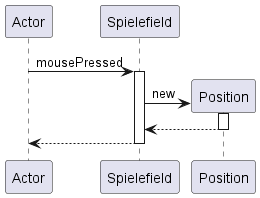

The diagram above was rendered by PlantUML. Its source (embedded in the PNG):
@startuml
participant Actor
Actor -> Spielefield : mousePressed
activate Spielefield
create Position
Spielefield -> Position : new
activate Position
Position --> Spielefield
deactivate Position
return
@enduml